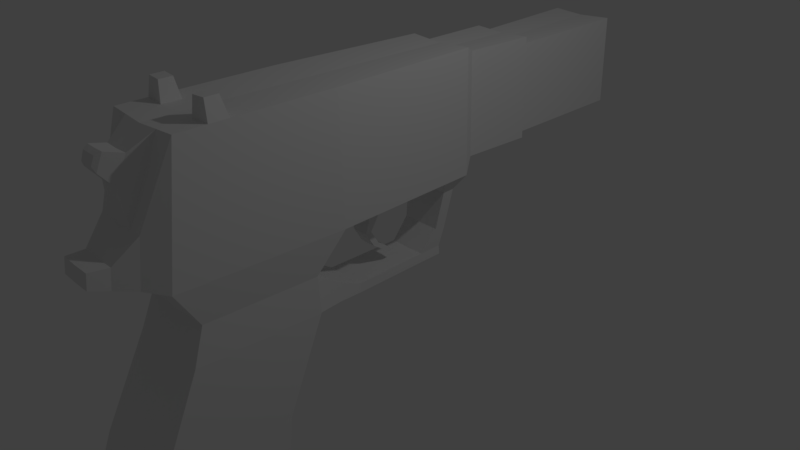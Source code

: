 # Source: pistol_azuka.blend  (saved by Blender 2.79.0; exported with 4.5.12 LTS)
import bpy
from mathutils import Matrix  # noqa: F401  (used for matrix-valued properties, if any)

bpy.ops.wm.read_factory_settings(use_empty=True)
scene = bpy.context.scene
scene.name = 'Scene'

# ---- collections
col_collection_1 = bpy.data.collections.new('Collection 1'); scene.collection.children.link(col_collection_1)

# ---- materials (node trees are filled in below, after node groups)
mat_material = bpy.data.materials.new('Material')
mat_material.alpha_threshold = 0.0
mat_material.use_transparent_shadow = False
mat_material.roughness = 0.5
mat_material.line_color = (0.0, 0.0, 0.0, 1.0)

# ---- material node trees

# ---- world
world_world = bpy.data.worlds.new('World'); scene.world = world_world
world_world.color = (0.05088, 0.05088, 0.05088)
world_world.use_sun_shadow = False
world_world.sun_shadow_jitter_overblur = 0.0
world_world.cycles.sampling_method = 'MANUAL'

# ---- cameras
cam_camera = bpy.data.cameras.new('Camera')
cam_camera.clip_end = 100.0
cam_camera.lens = 35.0
cam_camera.sensor_width = 32.0
cam_camera.sensor_height = 18.0
cam_camera.ortho_scale = 7.314
cam_camera.dof.focus_distance = 0.0
cam_camera.dof.aperture_fstop = 128.0

# ---- lights
light_lamp = bpy.data.lights.new('Lamp', 'POINT')
light_lamp.transmission_factor = 0.0
light_lamp.cutoff_distance = 30.0
light_lamp.energy = 100.0
light_lamp.shadow_buffer_clip_start = 1.001
light_lamp.shadow_soft_size = 0.1
light_lamp.shadow_maximum_resolution = 0.006
light_lamp.use_absolute_resolution = True

# ---- meshes
me_cube = bpy.data.meshes.new('Cube')
me_cube.from_pydata([(0.5613, -0.8339, 0.8488), (0.5613, -3.065, 0.8744), (0.0, -3.088, 0.8494), (0.0, -0.8574, 0.8237), (0.5613, -0.8852, 2.541), (0.5613, -2.86, 2.515), (0.0, -2.883, 2.49), (0.0, -0.9087, 2.516), (0.4671, 1.291, 0.8635), (0.0, 1.268, 0.8384), (0.4671, 1.24, 2.556), (0.0, 1.217, 2.531), (0.3827, 1.446, 1.063), (0.0, 1.414, 1.042), (0.3827, 1.404, 2.467), (0.0, 1.371, 2.446), (0.4165, 2.453, 1.068), (0.0, 2.441, 1.047), (0.4165, 2.41, 2.472), (0.0, 2.399, 2.452), (0.402, 2.449, 1.156), (0.0, 2.44, 1.138), (0.402, 2.412, 2.382), (0.0, 2.403, 2.364), (0.4413, 4.221, 1.209), (0.0, 4.184, 1.191), (0.4413, 4.184, 2.435), (0.0, 4.147, 2.417), (0.5079, -1.23, 0.3578), (0.5079, -2.749, 0.3752), (0.0, -2.765, 0.3581), (0.0, -1.246, 0.3407), (0.5528, -1.227, -0.1049), (0.5528, -2.915, -0.08548), (0.0, -2.933, -0.1045), (0.0, -1.244, -0.1239), (0.6144, -1.785, -1.289), (0.6144, -3.474, -1.27), (0.0, -3.492, -1.289), (0.0, -1.803, -1.308), (0.7024, -1.983, -2.601), (0.7024, -3.919, -2.578), (0.0, -3.939, -2.6), (0.0, -2.004, -2.622), (0.3885, -0.8255, 0.06583), (0.0, -0.8343, 0.05644), (0.4133, -0.8236, -0.1886), (0.0, -0.8334, -0.1991), (0.2816, -0.3956, -0.1629), (0.0, -0.3997, -0.1673), (0.2933, -0.3946, -0.2827), (0.0, -0.3993, -0.2876), (0.2653, 0.68, -0.1452), (0.0, 0.6759, -0.1497), (0.277, 0.6809, -0.2651), (0.0, 0.6763, -0.27), (0.2599, 1.014, -0.1436), (0.0, 1.01, -0.148), (0.2716, 1.015, -0.2634), (0.0, 1.011, -0.2683), (0.2792, 0.9285, 0.1381), (0.0, 0.9284, 0.1358), (0.2764, 1.1, 0.1389), (0.0, 1.1, 0.1367), (0.3299, 1.017, 0.6568), (0.0, 1.012, 0.6545), (0.3271, 1.189, 0.6576), (0.0, 1.184, 0.6553), (0.0, 0.8553, 0.8356), (0.4854, 0.8788, 0.8606), (0.4854, 0.8275, 2.553), (0.0, 0.804, 2.528), (0.5321, -0.2278, 2.546), (0.0, -0.2513, 2.521), (0.0, -0.2, 0.8283), (0.5321, -0.1765, 0.8533), (0.0, 0.12, 0.8305), (0.518, 0.1436, 0.8556), (0.518, 0.09229, 2.548), (0.0, 0.06877, 2.523), (0.0, -0.147, 0.6205), (0.1903, -0.1457, 0.6329), (0.0, 0.01028, 0.6216), (0.1834, 0.01154, 0.634), (0.0, -0.1428, 0.3658), (0.1132, -0.1465, 0.3728), (0.0, -0.05271, 0.3664), (0.1092, -0.05639, 0.3734), (0.0, -0.01264, 0.1593), (0.1172, -0.01632, 0.1664), (0.0, 0.07742, 0.1599), (0.1132, 0.07374, 0.167), (0.0, 0.2285, -0.004637), (0.1193, 0.2248, 0.002419), (0.0, 0.3185, -0.004015), (0.1153, 0.3149, 0.003041), (0.3814, -3.298, 0.9457), (0.0, -3.307, 0.9367), (0.3814, -3.225, 1.535), (0.0, -3.233, 1.526), (0.2648, -3.538, 1.002), (0.0, -3.542, 0.9983), (0.2648, -3.507, 1.251), (0.0, -3.511, 1.247), (0.2345, -3.764, 1.077), (0.0, -3.767, 1.074), (0.2345, -3.741, 1.264), (0.0, -3.744, 1.261), (0.5613, -2.628, 0.8694), (0.5613, -2.473, 2.521), (0.0, -2.496, 2.495), (0.5079, -2.452, 0.3718), (0.5528, -2.585, -0.08928), (0.6144, -3.143, -1.274), (0.7024, -3.54, -2.583), (0.0, -3.56, -2.604), (0.0, -2.249, 2.499), (0.0, -3.318, -2.607), (0.5613, -2.348, 0.8662), (0.5613, -2.226, 2.524), (0.5079, -2.261, 0.3696), (0.5528, -2.373, -0.09171), (0.6144, -2.932, -1.276), (0.7024, -3.297, -2.586), (0.2981, -3.076, 0.8627), (0.1407, -3.54, 1.0), (0.2981, -0.8962, 2.529), (0.2981, -2.871, 2.504), (0.2481, 1.28, 0.8517), (0.2481, 1.229, 2.544), (0.2033, 1.431, 1.053), (0.2033, 1.389, 2.457), (0.2212, 2.447, 1.058), (0.2212, 2.405, 2.463), (0.2135, 2.445, 1.147), (0.2135, 2.408, 2.374), (0.2344, 4.204, 1.2), (0.2344, 4.167, 2.426), (0.2697, -2.757, 0.3672), (0.2936, -1.235, -0.1138), (0.2936, -2.924, -0.09438), (0.3263, -1.794, -1.298), (0.3263, -3.482, -1.279), (0.373, -1.993, -2.611), (0.373, -3.928, -2.589), (0.2195, -0.8282, -0.1935), (0.1558, -0.3968, -0.285), (0.1471, 0.6788, -0.2674), (0.138, 1.012, -0.1457), (0.1442, 1.013, -0.2657), (0.1468, 1.1, 0.1379), (0.1737, 1.187, 0.6565), (0.2578, 0.8165, 2.541), (0.2826, -0.2388, 2.534), (0.2751, 0.08126, 2.536), (0.2026, -3.302, 0.9415), (0.2026, -3.229, 1.531), (0.1407, -3.509, 1.249), (0.1246, -3.766, 1.076), (0.1246, -3.742, 1.263), (0.373, -3.549, -2.593), (0.2981, -2.484, 2.509), (0.2981, -2.237, 2.512), (0.373, -3.307, -2.596), (0.5072, -2.46, 2.768), (0.5072, -2.286, 2.771), (0.3223, -2.468, 2.76), (0.3223, -2.294, 2.762), (0.0, -3.154, 2.304), (0.0, -3.275, 1.971), (0.1835, -3.149, 2.308), (0.1505, -3.273, 1.972), (0.0, -3.362, 2.364), (0.0, -3.436, 2.161), (0.147, -3.36, 2.367), (0.1268, -3.435, 2.162), (0.0, -3.428, 2.334), (0.0, -3.466, 2.229), (0.1094, -3.426, 2.335), (0.099, -3.465, 2.229)], [], [(108, 1, 29, 111), (161, 110, 6, 127), (108, 109, 5, 1), (1, 5, 98, 96), (129, 10, 14, 131), (70, 69, 8, 10), (152, 70, 10, 129), (151, 67, 9, 128), (130, 13, 17, 132), (10, 8, 12, 14), (128, 9, 13, 130), (132, 17, 21, 134), (131, 14, 18, 133), (14, 12, 16, 18), (134, 21, 25, 136), (133, 18, 22, 135), (18, 16, 20, 22), (137, 136, 25, 27), (135, 22, 26, 137), (22, 20, 24, 26), (28, 32, 46, 44), (124, 2, 30, 138), (3, 0, 28, 31), (112, 33, 37, 113), (138, 30, 34, 140), (111, 29, 33, 112), (142, 38, 42, 144), (139, 32, 36, 141), (140, 34, 38, 142), (160, 144, 42, 115), (113, 37, 41, 114), (141, 36, 40, 143), (44, 46, 50, 48), (31, 28, 44, 45), (139, 35, 47, 145), (48, 50, 54, 52), (145, 47, 51, 146), (45, 44, 48, 49), (52, 54, 58, 56), (146, 51, 55, 147), (49, 48, 52, 53), (148, 56, 58, 149), (147, 55, 59, 149), (148, 57, 63, 150), (60, 62, 66, 64), (53, 52, 60, 61), (52, 56, 62, 60), (66, 8, 69, 64), (61, 60, 64, 65), (150, 63, 67, 151), (77, 76, 68, 69), (154, 78, 70, 152), (78, 77, 69, 70), (64, 69, 68, 65), (4, 0, 75, 72), (126, 4, 72, 153), (0, 3, 74, 75), (72, 75, 77, 78), (153, 72, 78, 154), (77, 75, 81, 83), (82, 83, 87, 86), (75, 74, 80, 81), (76, 77, 83, 82), (86, 87, 91, 90), (83, 81, 85, 87), (81, 80, 84, 85), (91, 89, 93, 95), (85, 84, 88, 89), (87, 85, 89, 91), (93, 92, 94, 95), (89, 88, 92, 93), (90, 91, 95, 94), (96, 98, 102, 100), (124, 1, 96, 155), (156, 127, 170, 171), (157, 103, 107, 159), (155, 96, 100, 125), (156, 99, 103, 157), (158, 159, 107, 105), (100, 102, 106, 104), (125, 100, 104, 158), (122, 113, 114, 123), (163, 160, 115, 117), (120, 111, 112, 121), (121, 112, 113, 122), (118, 119, 109, 108), (162, 116, 110, 161), (118, 108, 111, 120), (0, 118, 120, 28), (126, 7, 116, 162), (0, 4, 119, 118), (32, 121, 122, 36), (28, 120, 121, 32), (143, 163, 117, 43), (36, 122, 123, 40), (40, 123, 163, 143), (4, 126, 162, 119), (161, 109, 164, 166), (123, 114, 160, 163), (101, 125, 158, 105), (104, 106, 159, 158), (98, 156, 157, 102), (97, 155, 125, 101), (102, 157, 159, 106), (5, 127, 156, 98), (2, 124, 155, 97), (73, 153, 154, 79), (7, 126, 153, 73), (79, 154, 152, 71), (62, 150, 151, 66), (56, 148, 150, 62), (54, 147, 149, 58), (57, 148, 149, 59), (50, 146, 147, 54), (46, 145, 146, 50), (32, 139, 145, 46), (39, 141, 143, 43), (114, 41, 144, 160), (33, 140, 142, 37), (35, 139, 141, 39), (37, 142, 144, 41), (29, 138, 140, 33), (1, 124, 138, 29), (23, 135, 137, 27), (26, 24, 136, 137), (19, 133, 135, 23), (20, 134, 136, 24), (15, 131, 133, 19), (16, 132, 134, 20), (8, 128, 130, 12), (12, 130, 132, 16), (66, 151, 128, 8), (71, 152, 129, 11), (11, 129, 131, 15), (109, 161, 127, 5), (165, 167, 166, 164), (119, 162, 167, 165), (109, 119, 165, 164), (162, 161, 166, 167), (171, 170, 174, 175), (127, 6, 168, 170), (99, 156, 171, 169), (175, 174, 178, 179), (169, 171, 175, 173), (170, 168, 172, 174), (178, 176, 177, 179), (173, 175, 179, 177), (174, 172, 176, 178)])
_uv = me_cube.uv_layers.new(name='UVMap')
_uv.uv.foreach_set('vector', [0.3994, 0.3887, 0.3675, 0.4387, 0.3308, 0.362, 0.3619, 0.3294, 0.568, 0.5209, 0.5863, 0.5505, 0.5408, 0.569, 0.5301, 0.5395, 0.3994, 0.3887, 0.5536, 0.4958, 0.5266, 0.5162, 0.3675, 0.4387, 0.3675, 0.4387, 0.5266, 0.5162, 0.4183, 0.5087, 0.3555, 0.4722, 0.8534, 0.2652, 0.8418, 0.2549, 0.8545, 0.2455, 0.865, 0.2562, 0.8162, 0.2762, 0.7159, 0.1281, 0.7522, 0.1002, 0.8418, 0.2549, 0.8295, 0.2907, 0.8162, 0.2762, 0.8418, 0.2549, 0.8534, 0.2652, 0.7365, 0.06493, 0.7448, 0.04821, 0.7627, 0.05668, 0.7561, 0.08045, 0.782, 0.08368, 0.785, 0.06391, 0.8777, 0.0735, 0.8759, 0.08756, 0.8418, 0.2549, 0.7522, 0.1002, 0.7802, 0.1031, 0.8545, 0.2455, 0.7561, 0.08045, 0.7627, 0.05668, 0.785, 0.06391, 0.782, 0.08368, 0.8759, 0.08756, 0.8777, 0.0735, 0.8834, 0.075, 0.8809, 0.08883, 0.865, 0.2562, 0.8545, 0.2455, 0.9056, 0.1991, 0.9138, 0.2031, 0.8545, 0.2455, 0.7802, 0.1031, 0.8726, 0.09608, 0.9056, 0.1991, 0.8809, 0.08883, 0.8834, 0.075, 0.9857, 0.08711, 0.9783, 0.09835, 0.9138, 0.2031, 0.9056, 0.1991, 0.9051, 0.191, 0.9173, 0.199, 0.9056, 0.1991, 0.8726, 0.09608, 0.8759, 0.1015, 0.9051, 0.191, 0.9877, 0.1385, 0.9783, 0.09835, 0.9857, 0.08711, 0.9999, 0.1436, 0.9173, 0.199, 0.9051, 0.191, 0.9787, 0.135, 0.9877, 0.1385, 0.9051, 0.191, 0.8759, 0.1015, 0.9736, 0.1055, 0.9787, 0.135, 0.4902, 0.2016, 0.4435, 0.1396, 0.4937, 0.1047, 0.5069, 0.1292, 0.3392, 0.4484, 0.3092, 0.4601, 0.2775, 0.4047, 0.3028, 0.3845, 0.5649, 0.1784, 0.571, 0.2303, 0.4902, 0.2016, 0.5364, 0.1635, 0.3066, 0.2938, 0.274, 0.3188, 0.1459, 0.2521, 0.1712, 0.2313, 0.3028, 0.3845, 0.2775, 0.4047, 0.2368, 0.3704, 0.2571, 0.3437, 0.3619, 0.3294, 0.3308, 0.362, 0.274, 0.3188, 0.3066, 0.2938, 0.1304, 0.2753, 0.1107, 0.3027, 7.695e-05, 0.205, 0.03881, 0.1954, 0.4399, 0.1035, 0.4435, 0.1396, 0.2705, 0.1122, 0.2756, 0.07984, 0.2571, 0.3437, 0.2368, 0.3704, 0.1107, 0.3027, 0.1304, 0.2753, 0.04305, 0.1602, 0.03881, 0.1954, 7.695e-05, 0.205, 7.695e-05, 0.1507, 0.1712, 0.2313, 0.1459, 0.2521, 0.06009, 0.1878, 0.06966, 0.1695, 0.2756, 0.07984, 0.2705, 0.1122, 0.1504, 0.09394, 0.1423, 0.06468, 0.5069, 0.1292, 0.4937, 0.1047, 0.5342, 0.07461, 0.5396, 0.08557, 0.5364, 0.1635, 0.4902, 0.2016, 0.5069, 0.1292, 0.5425, 0.1383, 0.4399, 0.1035, 0.437, 0.06822, 0.4807, 0.06065, 0.4869, 0.08354, 0.5396, 0.08557, 0.5342, 0.07461, 0.6282, 0.03307, 0.6326, 0.04244, 0.4869, 0.08354, 0.4807, 0.06065, 0.5235, 0.04707, 0.529, 0.06168, 0.5425, 0.1383, 0.5069, 0.1292, 0.5396, 0.08557, 0.5609, 0.1057, 0.6326, 0.04244, 0.6282, 0.03307, 0.6502, 0.02352, 0.6585, 0.02858, 0.529, 0.06168, 0.5235, 0.04707, 0.6196, 0.008236, 0.6241, 0.02181, 0.5609, 0.1057, 0.5396, 0.08557, 0.6326, 0.04244, 0.6316, 0.06656, 0.6624, 0.01723, 0.6585, 0.02858, 0.6502, 0.02352, 0.6514, 0.01451, 0.6241, 0.02181, 0.6196, 0.008236, 0.6525, 7.695e-05, 0.6514, 0.01451, 0.6624, 0.01723, 0.6662, 0.003235, 0.6966, 0.0175, 0.689, 0.03156, 0.6694, 0.05328, 0.6822, 0.04306, 0.7288, 0.08186, 0.7103, 0.09366, 0.6316, 0.06656, 0.6326, 0.04244, 0.6694, 0.05328, 0.6563, 0.07283, 0.6326, 0.04244, 0.6585, 0.02858, 0.6822, 0.04306, 0.6694, 0.05328, 0.7288, 0.08186, 0.7522, 0.1002, 0.7159, 0.1281, 0.7103, 0.09366, 0.6563, 0.07283, 0.6694, 0.05328, 0.7103, 0.09366, 0.678, 0.09789, 0.689, 0.03156, 0.6966, 0.0175, 0.7448, 0.04821, 0.7365, 0.06493, 0.6621, 0.1774, 0.6476, 0.1381, 0.6788, 0.1126, 0.7159, 0.1281, 0.7787, 0.3376, 0.7636, 0.3197, 0.8162, 0.2762, 0.8295, 0.2907, 0.7636, 0.3197, 0.6621, 0.1774, 0.7159, 0.1281, 0.8162, 0.2762, 0.7103, 0.09366, 0.7159, 0.1281, 0.6788, 0.1126, 0.678, 0.09789, 0.6889, 0.3817, 0.571, 0.2303, 0.634, 0.1949, 0.7392, 0.3396, 0.7058, 0.402, 0.6889, 0.3817, 0.7392, 0.3396, 0.7553, 0.3585, 0.571, 0.2303, 0.5649, 0.1784, 0.5996, 0.1676, 0.634, 0.1949, 0.7392, 0.3396, 0.634, 0.1949, 0.6621, 0.1774, 0.7636, 0.3197, 0.7553, 0.3585, 0.7392, 0.3396, 0.7636, 0.3197, 0.7787, 0.3376, 0.6621, 0.1774, 0.634, 0.1949, 0.6178, 0.1564, 0.6303, 0.1494, 0.634, 0.1347, 0.6303, 0.1494, 0.6144, 0.1292, 0.621, 0.1246, 0.634, 0.1949, 0.5996, 0.1676, 0.6004, 0.1537, 0.6178, 0.1564, 0.6476, 0.1381, 0.6621, 0.1774, 0.6303, 0.1494, 0.634, 0.1347, 0.621, 0.1246, 0.6144, 0.1292, 0.6127, 0.1121, 0.6185, 0.1112, 0.6303, 0.1494, 0.6178, 0.1564, 0.6077, 0.1328, 0.6144, 0.1292, 0.6178, 0.1564, 0.6004, 0.1537, 0.5976, 0.1323, 0.6077, 0.1328, 0.6127, 0.1121, 0.6086, 0.1147, 0.6144, 0.1035, 0.6162, 0.1028, 0.6077, 0.1328, 0.5976, 0.1323, 0.6013, 0.112, 0.6086, 0.1147, 0.6144, 0.1292, 0.6077, 0.1328, 0.6086, 0.1147, 0.6127, 0.1121, 0.6144, 0.1035, 0.6132, 0.1001, 0.6206, 0.09339, 0.6162, 0.1028, 0.6086, 0.1147, 0.6013, 0.112, 0.6132, 0.1001, 0.6144, 0.1035, 0.6185, 0.1112, 0.6127, 0.1121, 0.6162, 0.1028, 0.6206, 0.09339, 0.3555, 0.4722, 0.4183, 0.5087, 0.3681, 0.5141, 0.3462, 0.4998, 0.3392, 0.4484, 0.3675, 0.4387, 0.3555, 0.4722, 0.3362, 0.4766, 0.4137, 0.5285, 0.5301, 0.5395, 0.4966, 0.5603, 0.4557, 0.5571, 0.3678, 0.5288, 0.3652, 0.5432, 0.3419, 0.5376, 0.3472, 0.5283, 0.3362, 0.4766, 0.3555, 0.4722, 0.3462, 0.4998, 0.3345, 0.5014, 0.4137, 0.5285, 0.4063, 0.5491, 0.3652, 0.5432, 0.3678, 0.5288, 0.3382, 0.5195, 0.3472, 0.5283, 0.3419, 0.5376, 0.3299, 0.5249, 0.3462, 0.4998, 0.3681, 0.5141, 0.3503, 0.5219, 0.3441, 0.5162, 0.3345, 0.5014, 0.3462, 0.4998, 0.3441, 0.5162, 0.3382, 0.5195, 0.1869, 0.217, 0.1712, 0.2313, 0.06966, 0.1695, 0.08004, 0.1539, 0.05337, 0.1383, 0.04305, 0.1602, 7.695e-05, 0.1507, 0.01306, 0.1191, 0.3803, 0.3108, 0.3619, 0.3294, 0.3066, 0.2938, 0.3267, 0.276, 0.3267, 0.276, 0.3066, 0.2938, 0.1712, 0.2313, 0.1869, 0.217, 0.4193, 0.3637, 0.5739, 0.4803, 0.5536, 0.4958, 0.3994, 0.3887, 0.592, 0.5025, 0.6123, 0.5324, 0.5863, 0.5505, 0.568, 0.5209, 0.4193, 0.3637, 0.3994, 0.3887, 0.3619, 0.3294, 0.3803, 0.3108, 0.571, 0.2303, 0.4193, 0.3637, 0.3803, 0.3108, 0.4902, 0.2016, 0.7058, 0.402, 0.7254, 0.4248, 0.6123, 0.5324, 0.592, 0.5025, 0.571, 0.2303, 0.6889, 0.3817, 0.5739, 0.4803, 0.4193, 0.3637, 0.4435, 0.1396, 0.3267, 0.276, 0.1869, 0.217, 0.2705, 0.1122, 0.4902, 0.2016, 0.3803, 0.3108, 0.3267, 0.276, 0.4435, 0.1396, 0.1423, 0.06468, 0.05337, 0.1383, 0.01306, 0.1191, 0.1295, 0.02546, 0.2705, 0.1122, 0.1869, 0.217, 0.08004, 0.1539, 0.1504, 0.09394, 0.1504, 0.09394, 0.08004, 0.1539, 0.05337, 0.1383, 0.1423, 0.06468, 0.6889, 0.3817, 0.7058, 0.402, 0.592, 0.5025, 0.5739, 0.4803, 0.568, 0.5209, 0.5536, 0.4958, 0.5696, 0.4998, 0.571, 0.5014, 0.08004, 0.1539, 0.06966, 0.1695, 0.04305, 0.1602, 0.05337, 0.1383, 0.3222, 0.505, 0.3345, 0.5014, 0.3382, 0.5195, 0.3299, 0.5249, 0.3441, 0.5162, 0.3503, 0.5219, 0.3472, 0.5283, 0.3382, 0.5195, 0.4183, 0.5087, 0.4137, 0.5285, 0.3678, 0.5288, 0.3681, 0.5141, 0.3163, 0.4824, 0.3362, 0.4766, 0.3345, 0.5014, 0.3222, 0.505, 0.3681, 0.5141, 0.3678, 0.5288, 0.3472, 0.5283, 0.3503, 0.5219, 0.5266, 0.5162, 0.5301, 0.5395, 0.4137, 0.5285, 0.4183, 0.5087, 0.3092, 0.4601, 0.3392, 0.4484, 0.3362, 0.4766, 0.3163, 0.4824, 0.7737, 0.3797, 0.7553, 0.3585, 0.7787, 0.3376, 0.7965, 0.3576, 0.7254, 0.4248, 0.7058, 0.402, 0.7553, 0.3585, 0.7737, 0.3797, 0.7965, 0.3576, 0.7787, 0.3376, 0.8295, 0.2907, 0.8457, 0.3069, 0.6822, 0.04306, 0.689, 0.03156, 0.7365, 0.06493, 0.7288, 0.08186, 0.6585, 0.02858, 0.6624, 0.01723, 0.689, 0.03156, 0.6822, 0.04306, 0.6282, 0.03307, 0.6241, 0.02181, 0.6514, 0.01451, 0.6502, 0.02352, 0.6662, 0.003235, 0.6624, 0.01723, 0.6514, 0.01451, 0.6525, 7.695e-05, 0.5342, 0.07461, 0.529, 0.06168, 0.6241, 0.02181, 0.6282, 0.03307, 0.4937, 0.1047, 0.4869, 0.08354, 0.529, 0.06168, 0.5342, 0.07461, 0.4435, 0.1396, 0.4399, 0.1035, 0.4869, 0.08354, 0.4937, 0.1047, 0.2803, 0.04249, 0.2756, 0.07984, 0.1423, 0.06468, 0.1295, 0.02546, 0.06966, 0.1695, 0.06009, 0.1878, 0.03881, 0.1954, 0.04305, 0.1602, 0.274, 0.3188, 0.2571, 0.3437, 0.1304, 0.2753, 0.1459, 0.2521, 0.437, 0.06822, 0.4399, 0.1035, 0.2756, 0.07984, 0.2803, 0.04249, 0.1459, 0.2521, 0.1304, 0.2753, 0.03881, 0.1954, 0.06009, 0.1878, 0.3308, 0.362, 0.3028, 0.3845, 0.2571, 0.3437, 0.274, 0.3188, 0.3675, 0.4387, 0.3392, 0.4484, 0.3028, 0.3845, 0.3308, 0.362, 0.9273, 0.2077, 0.9173, 0.199, 0.9877, 0.1385, 0.9999, 0.1436, 0.9787, 0.135, 0.9736, 0.1055, 0.9783, 0.09835, 0.9877, 0.1385, 0.9238, 0.2117, 0.9138, 0.2031, 0.9173, 0.199, 0.9273, 0.2077, 0.8759, 0.1015, 0.8809, 0.08883, 0.9783, 0.09835, 0.9736, 0.1055, 0.8766, 0.267, 0.865, 0.2562, 0.9138, 0.2031, 0.9238, 0.2117, 0.8726, 0.09608, 0.8759, 0.08756, 0.8809, 0.08883, 0.8759, 0.1015, 0.7522, 0.1002, 0.7561, 0.08045, 0.782, 0.08368, 0.7802, 0.1031, 0.7802, 0.1031, 0.782, 0.08368, 0.8759, 0.08756, 0.8726, 0.09608, 0.7288, 0.08186, 0.7365, 0.06493, 0.7561, 0.08045, 0.7522, 0.1002, 0.8457, 0.3069, 0.8295, 0.2907, 0.8534, 0.2652, 0.8681, 0.2782, 0.8681, 0.2782, 0.8534, 0.2652, 0.865, 0.2562, 0.8766, 0.267, 0.5536, 0.4958, 0.568, 0.5209, 0.5301, 0.5395, 0.5266, 0.5162, 0.5715, 0.4978, 0.5728, 0.5004, 0.571, 0.5014, 0.5696, 0.4998, 0.5739, 0.4803, 0.592, 0.5025, 0.5728, 0.5004, 0.5715, 0.4978, 0.5536, 0.4958, 0.5739, 0.4803, 0.5715, 0.4978, 0.5696, 0.4998, 0.592, 0.5025, 0.568, 0.5209, 0.571, 0.5014, 0.5728, 0.5004, 0.4557, 0.5571, 0.4966, 0.5603, 0.4844, 0.5794, 0.4695, 0.5768, 0.5301, 0.5395, 0.5408, 0.569, 0.5073, 0.5808, 0.4966, 0.5603, 0.4063, 0.5491, 0.4137, 0.5285, 0.4557, 0.5571, 0.4457, 0.5698, 0.4695, 0.5768, 0.4844, 0.5794, 0.48, 0.583, 0.4725, 0.5819, 0.4457, 0.5698, 0.4557, 0.5571, 0.4695, 0.5768, 0.4629, 0.5858, 0.4966, 0.5603, 0.5073, 0.5808, 0.4873, 0.5916, 0.4844, 0.5794, 0.48, 0.583, 0.4797, 0.5922, 0.4692, 0.5893, 0.4725, 0.5819, 0.4629, 0.5858, 0.4695, 0.5768, 0.4725, 0.5819, 0.4692, 0.5893, 0.4844, 0.5794, 0.4873, 0.5916, 0.4797, 0.5922, 0.48, 0.583])
me_cube.materials.append(mat_material)
me_cube.use_remesh_preserve_volume = False
me_cube.use_remesh_preserve_attributes = False
me_cube.use_mirror_vertex_groups = False
me_cube.update()

# ---- objects
ob_cube = bpy.data.objects.new('Cube', me_cube)
ob_lamp = bpy.data.objects.new('Lamp', light_lamp)
ob_camera = bpy.data.objects.new('Camera', cam_camera)

# ---- transforms, parenting, visibility, modifiers, constraints
ob_cube.location = (0.0, 0.0, 0.0)
ob_cube.lock_rotations_4d = False
ob_cube.empty_display_type = 'ARROWS'
ob_cube.lineart.crease_threshold = 0.0
_m = ob_cube.modifiers.new('Mirror', 'MIRROR')
_m.use_clip = True
ob_lamp.location = (4.076, 1.005, 5.904)
ob_lamp.rotation_euler = (0.6503, 0.05522, 1.866)
ob_lamp.lock_rotations_4d = False
ob_lamp.empty_display_type = 'ARROWS'
ob_lamp.color = (0.0, 0.0, 0.0, 0.0)
ob_lamp.lineart.crease_threshold = 0.0
ob_camera.location = (7.481, -6.508, 5.344)
ob_camera.rotation_euler = (1.109, 0.0, 0.8149)
ob_camera.lock_rotations_4d = False
ob_camera.empty_display_type = 'ARROWS'
ob_camera.color = (0.0, 0.0, 0.0, 0.0)
ob_camera.display_type = 'WIRE'
ob_camera.lineart.crease_threshold = 0.0

# ---- collection membership
col_collection_1.objects.link(ob_cube)
col_collection_1.objects.link(ob_lamp)
col_collection_1.objects.link(ob_camera)

# ---- scene / render settings (as saved in the file)
scene.camera = ob_camera
scene.frame_start = 1; scene.frame_end = 250; scene.frame_set(1)
scene.render.engine = 'BLENDER_EEVEE_NEXT'
scene.render.resolution_percentage = 50
scene.render.dither_intensity = 0.0
scene.cycles.use_denoising = False
scene.cycles.samples = 128
scene.cycles.sampling_pattern = 'TABULATED_SOBOL'
scene.cycles.use_adaptive_sampling = False
scene.cycles.use_light_tree = False
scene.cycles.blur_glossy = 0.0
scene.cycles.sample_clamp_indirect = 0.0
scene.view_settings.view_transform = 'Standard'
bpy.context.view_layer.update()
